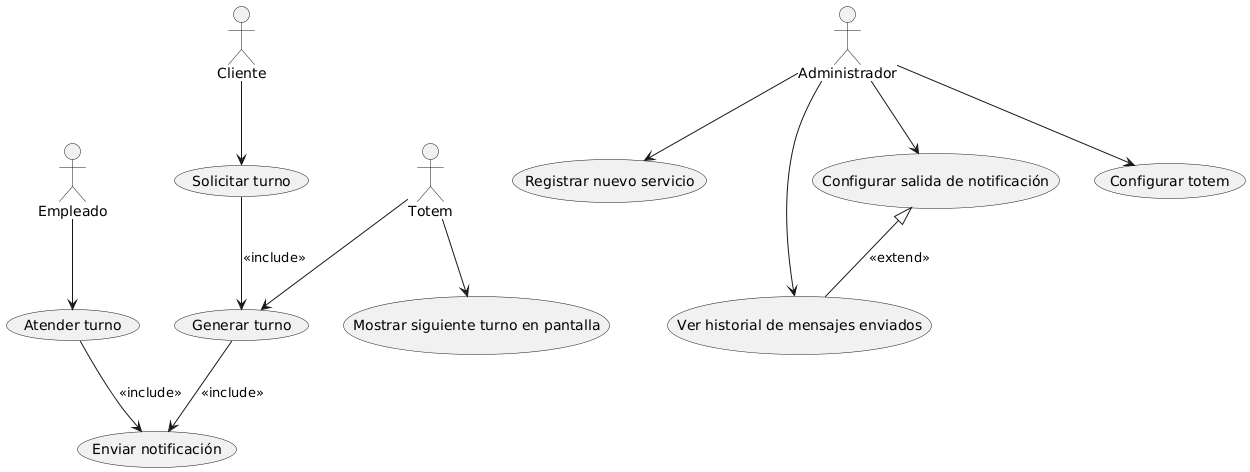

The diagram above was rendered by PlantUML. Its source (embedded in the PNG):
@startuml
actor Cliente
actor Totem
actor Empleado
actor Administrador

usecase "Solicitar turno" as UC0
usecase "Generar turno" as UC1
usecase "Atender turno" as UC2
usecase "Mostrar siguiente turno en pantalla" as UC3
usecase "Registrar nuevo servicio" as UC4
usecase "Ver historial de mensajes enviados" as UC5
usecase "Configurar salida de notificación" as UC6
usecase "Configurar totem" as UC7
usecase "Enviar notificación" as UC8

' Relaciones
Cliente --> UC0
UC0 --> UC1 : <<include>>

Totem --> UC1
Totem --> UC3

Empleado --> UC2

Administrador --> UC4
Administrador --> UC5
Administrador --> UC6
Administrador --> UC7

' Includes comunes
UC1 --> UC8 : <<include>>
UC2 --> UC8 : <<include>>

' Extensión condicional
UC6 <|-- UC5 : <<extend>>
@enduml